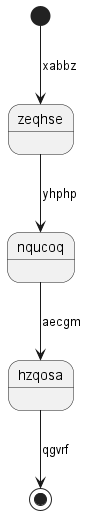

The diagram above was rendered by PlantUML. Its source (embedded in the PNG):
@startuml
state zeqhse
[*] --> zeqhse : xabbz
zeqhse --> nqucoq : yhphp
nqucoq --> hzqosa : aecgm
hzqosa --> [*] : qgvrf
@enduml